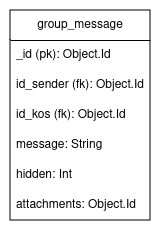

The diagram above was exported from draw.io. Its source (the exported page's mxGraphModel, read from the mxfile embedded in the PNG):
<mxGraphModel dx="2072" dy="1746" grid="1" gridSize="10" guides="1" tooltips="1" connect="1" arrows="1" fold="1" page="1" pageScale="1" pageWidth="850" pageHeight="1100" math="0" shadow="0">
  <root>
    <mxCell id="0" />
    <mxCell id="1" parent="0" />
    <mxCell id="2" value="group_message" style="swimlane;fontStyle=0;childLayout=stackLayout;horizontal=1;startSize=30;horizontalStack=0;resizeParent=1;resizeParentMax=0;resizeLast=0;collapsible=1;marginBottom=0;whiteSpace=wrap;html=1;" vertex="1" parent="1">
      <mxGeometry x="360" y="-160" width="140" height="210" as="geometry" />
    </mxCell>
    <mxCell id="3" value="&lt;div&gt;_id (pk): Object.Id&lt;br&gt;&lt;/div&gt;" style="text;strokeColor=none;fillColor=none;align=left;verticalAlign=middle;spacingLeft=4;spacingRight=4;overflow=hidden;points=[[0,0.5],[1,0.5]];portConstraint=eastwest;rotatable=0;whiteSpace=wrap;html=1;" vertex="1" parent="2">
      <mxGeometry y="30" width="140" height="30" as="geometry" />
    </mxCell>
    <mxCell id="4" value="id_sender (fk): Object.Id" style="text;strokeColor=none;fillColor=none;align=left;verticalAlign=middle;spacingLeft=4;spacingRight=4;overflow=hidden;points=[[0,0.5],[1,0.5]];portConstraint=eastwest;rotatable=0;whiteSpace=wrap;html=1;" vertex="1" parent="2">
      <mxGeometry y="60" width="140" height="30" as="geometry" />
    </mxCell>
    <mxCell id="5" value="id_kos (fk): Object.Id" style="text;strokeColor=none;fillColor=none;align=left;verticalAlign=middle;spacingLeft=4;spacingRight=4;overflow=hidden;points=[[0,0.5],[1,0.5]];portConstraint=eastwest;rotatable=0;whiteSpace=wrap;html=1;" vertex="1" parent="2">
      <mxGeometry y="90" width="140" height="30" as="geometry" />
    </mxCell>
    <mxCell id="6" value="message: String" style="text;strokeColor=none;fillColor=none;align=left;verticalAlign=middle;spacingLeft=4;spacingRight=4;overflow=hidden;points=[[0,0.5],[1,0.5]];portConstraint=eastwest;rotatable=0;whiteSpace=wrap;html=1;" vertex="1" parent="2">
      <mxGeometry y="120" width="140" height="30" as="geometry" />
    </mxCell>
    <mxCell id="7" value="hidden: Int" style="text;strokeColor=none;fillColor=none;align=left;verticalAlign=middle;spacingLeft=4;spacingRight=4;overflow=hidden;points=[[0,0.5],[1,0.5]];portConstraint=eastwest;rotatable=0;whiteSpace=wrap;html=1;" vertex="1" parent="2">
      <mxGeometry y="150" width="140" height="30" as="geometry" />
    </mxCell>
    <mxCell id="8" value="attachments: Object.Id" style="text;strokeColor=none;fillColor=none;align=left;verticalAlign=middle;spacingLeft=4;spacingRight=4;overflow=hidden;points=[[0,0.5],[1,0.5]];portConstraint=eastwest;rotatable=0;whiteSpace=wrap;html=1;" vertex="1" parent="2">
      <mxGeometry y="180" width="140" height="30" as="geometry" />
    </mxCell>
  </root>
</mxGraphModel>